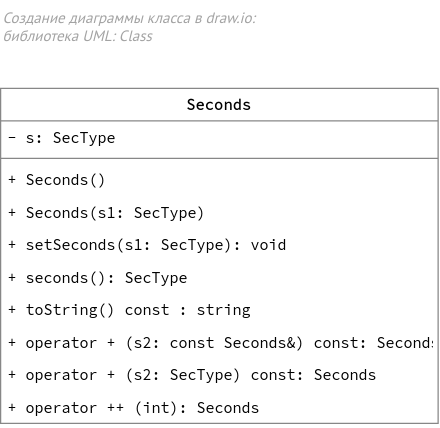

The diagram above was exported from draw.io. Its source (the exported page's mxGraphModel, read from the mxfile embedded in the PNG):
<mxGraphModel dx="837" dy="994" grid="1" gridSize="10" guides="1" tooltips="1" connect="1" arrows="1" fold="1" page="1" pageScale="1" pageWidth="850" pageHeight="1100" math="0" shadow="0">
  <root>
    <mxCell id="0" />
    <mxCell id="1" parent="0" />
    <mxCell id="2" value="Seconds" style="swimlane;fontStyle=1;align=center;verticalAlign=top;childLayout=stackLayout;horizontal=1;startSize=26;horizontalStack=0;resizeParent=1;resizeParentMax=0;resizeLast=0;collapsible=1;marginBottom=0;fontFamily=Source Code Pro;fontSource=https%3A%2F%2Ffonts.googleapis.com%2Fcss%3Ffamily%3DSource%2BCode%2BPro;strokeColor=#878787;" vertex="1" parent="1">
      <mxGeometry x="210" y="1080" width="350" height="268" as="geometry" />
    </mxCell>
    <mxCell id="3" value="- s: SecType" style="text;strokeColor=none;fillColor=none;align=left;verticalAlign=top;spacingLeft=4;spacingRight=4;overflow=hidden;rotatable=0;points=[[0,0.5],[1,0.5]];portConstraint=eastwest;fontFamily=Source Code Pro;fontSource=https%3A%2F%2Ffonts.googleapis.com%2Fcss%3Ffamily%3DSource%2BCode%2BPro;" vertex="1" parent="2">
      <mxGeometry y="26" width="350" height="26" as="geometry" />
    </mxCell>
    <mxCell id="4" value="" style="line;strokeWidth=1;fillColor=none;align=left;verticalAlign=middle;spacingTop=-1;spacingLeft=3;spacingRight=3;rotatable=0;labelPosition=right;points=[];portConstraint=eastwest;strokeColor=inherit;fontFamily=Source Code Pro;fontSource=https%3A%2F%2Ffonts.googleapis.com%2Fcss%3Ffamily%3DSource%2BCode%2BPro;" vertex="1" parent="2">
      <mxGeometry y="52" width="350" height="8" as="geometry" />
    </mxCell>
    <mxCell id="5" value="+ Seconds()" style="text;strokeColor=none;fillColor=none;align=left;verticalAlign=top;spacingLeft=4;spacingRight=4;overflow=hidden;rotatable=0;points=[[0,0.5],[1,0.5]];portConstraint=eastwest;fontFamily=Source Code Pro;fontSource=https%3A%2F%2Ffonts.googleapis.com%2Fcss%3Ffamily%3DSource%2BCode%2BPro;" vertex="1" parent="2">
      <mxGeometry y="60" width="350" height="26" as="geometry" />
    </mxCell>
    <mxCell id="6" value="+ Seconds(s1: SecType)" style="text;strokeColor=none;fillColor=none;align=left;verticalAlign=top;spacingLeft=4;spacingRight=4;overflow=hidden;rotatable=0;points=[[0,0.5],[1,0.5]];portConstraint=eastwest;fontFamily=Source Code Pro;fontSource=https%3A%2F%2Ffonts.googleapis.com%2Fcss%3Ffamily%3DSource%2BCode%2BPro;" vertex="1" parent="2">
      <mxGeometry y="86" width="350" height="26" as="geometry" />
    </mxCell>
    <mxCell id="7" value="+ setSeconds(s1: SecType): void" style="text;strokeColor=none;fillColor=none;align=left;verticalAlign=top;spacingLeft=4;spacingRight=4;overflow=hidden;rotatable=0;points=[[0,0.5],[1,0.5]];portConstraint=eastwest;fontFamily=Source Code Pro;fontSource=https%3A%2F%2Ffonts.googleapis.com%2Fcss%3Ffamily%3DSource%2BCode%2BPro;" vertex="1" parent="2">
      <mxGeometry y="112" width="350" height="26" as="geometry" />
    </mxCell>
    <mxCell id="8" value="+ seconds(): SecType" style="text;strokeColor=none;fillColor=none;align=left;verticalAlign=top;spacingLeft=4;spacingRight=4;overflow=hidden;rotatable=0;points=[[0,0.5],[1,0.5]];portConstraint=eastwest;fontFamily=Source Code Pro;fontSource=https%3A%2F%2Ffonts.googleapis.com%2Fcss%3Ffamily%3DSource%2BCode%2BPro;" vertex="1" parent="2">
      <mxGeometry y="138" width="350" height="26" as="geometry" />
    </mxCell>
    <mxCell id="9" value="+ toString() const : string" style="text;strokeColor=none;fillColor=none;align=left;verticalAlign=top;spacingLeft=4;spacingRight=4;overflow=hidden;rotatable=0;points=[[0,0.5],[1,0.5]];portConstraint=eastwest;fontFamily=Source Code Pro;fontSource=https%3A%2F%2Ffonts.googleapis.com%2Fcss%3Ffamily%3DSource%2BCode%2BPro;" vertex="1" parent="2">
      <mxGeometry y="164" width="350" height="26" as="geometry" />
    </mxCell>
    <mxCell id="10" value="+ operator + (s2: const Seconds&amp;) const: Seconds" style="text;strokeColor=none;fillColor=none;align=left;verticalAlign=top;spacingLeft=4;spacingRight=4;overflow=hidden;rotatable=0;points=[[0,0.5],[1,0.5]];portConstraint=eastwest;fontFamily=Source Code Pro;fontSource=https%3A%2F%2Ffonts.googleapis.com%2Fcss%3Ffamily%3DSource%2BCode%2BPro;" vertex="1" parent="2">
      <mxGeometry y="190" width="350" height="26" as="geometry" />
    </mxCell>
    <mxCell id="11" value="+ operator + (s2: SecType) const: Seconds" style="text;strokeColor=none;fillColor=none;align=left;verticalAlign=top;spacingLeft=4;spacingRight=4;overflow=hidden;rotatable=0;points=[[0,0.5],[1,0.5]];portConstraint=eastwest;fontFamily=Source Code Pro;fontSource=https%3A%2F%2Ffonts.googleapis.com%2Fcss%3Ffamily%3DSource%2BCode%2BPro;" vertex="1" parent="2">
      <mxGeometry y="216" width="350" height="26" as="geometry" />
    </mxCell>
    <mxCell id="12" value="+ operator ++ (int): Seconds" style="text;strokeColor=none;fillColor=none;align=left;verticalAlign=top;spacingLeft=4;spacingRight=4;overflow=hidden;rotatable=0;points=[[0,0.5],[1,0.5]];portConstraint=eastwest;fontFamily=Source Code Pro;fontSource=https%3A%2F%2Ffonts.googleapis.com%2Fcss%3Ffamily%3DSource%2BCode%2BPro;" vertex="1" parent="2">
      <mxGeometry y="242" width="350" height="26" as="geometry" />
    </mxCell>
    <mxCell id="13" value="&lt;div&gt;Создание диаграммы класса в draw.io:&lt;/div&gt;&lt;div&gt;библиотека UML: Class&lt;br&gt;&lt;/div&gt;" style="text;html=1;align=left;verticalAlign=middle;resizable=0;points=[];autosize=1;strokeColor=none;fillColor=none;fontStyle=2;fontColor=#A3A3A3;fontFamily=PT Sans;fontSource=https%3A%2F%2Ffonts.googleapis.com%2Fcss%3Ffamily%3DPT%2BSans;" vertex="1" parent="1">
      <mxGeometry x="210" y="1010" width="270" height="40" as="geometry" />
    </mxCell>
  </root>
</mxGraphModel>